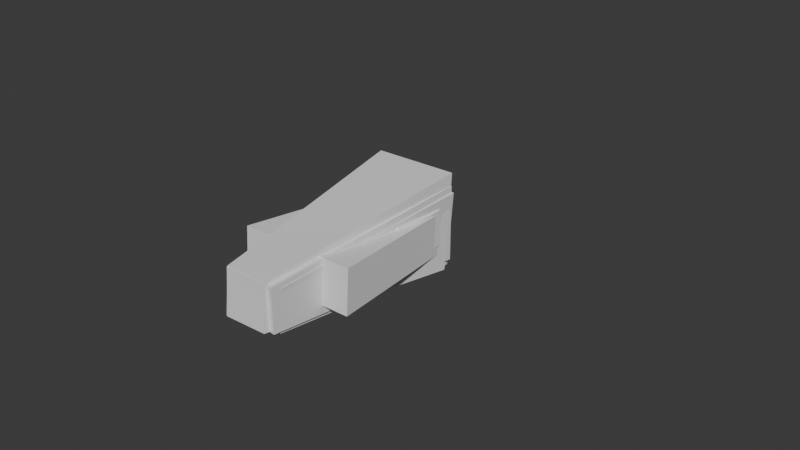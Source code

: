 # Source: Untitled.blend  (saved by Blender 5.0.118; exported with 4.5.12 LTS)
import bpy
from mathutils import Matrix  # noqa: F401  (used for matrix-valued properties, if any)

bpy.ops.wm.read_factory_settings(use_empty=True)
scene = bpy.context.scene
scene.name = 'Scene'

# ---- materials (node trees are filled in below, after node groups)
mat_material = bpy.data.materials.new('Material')
mat_material.alpha_threshold = 0.0
mat_material.use_backface_culling_lightprobe_volume = False
mat_material.roughness = 0.5
mat_material.line_color = (0.0, 0.0, 0.0, 1.0)
mat_material_003 = bpy.data.materials.new('Material.003')
mat_material_003.alpha_threshold = 0.0
mat_material_003.use_backface_culling_lightprobe_volume = False
mat_material_003.roughness = 0.5
mat_material_003.line_color = (0.0, 0.0, 0.0, 1.0)
mat_material_004 = bpy.data.materials.new('Material.004')
mat_material_004.alpha_threshold = 0.0
mat_material_004.use_backface_culling_lightprobe_volume = False
mat_material_004.roughness = 0.5
mat_material_004.line_color = (0.0, 0.0, 0.0, 1.0)
mat_material_005 = bpy.data.materials.new('Material.005')
mat_material_005.alpha_threshold = 0.0
mat_material_005.use_backface_culling_lightprobe_volume = False
mat_material_005.roughness = 0.5
mat_material_005.line_color = (0.0, 0.0, 0.0, 1.0)
mat_material_008 = bpy.data.materials.new('Material.008')
mat_material_008.alpha_threshold = 0.0
mat_material_008.use_backface_culling_lightprobe_volume = False
mat_material_008.roughness = 0.5
mat_material_008.line_color = (0.0, 0.0, 0.0, 1.0)
mat_material_009 = bpy.data.materials.new('Material.009')
mat_material_009.alpha_threshold = 0.0
mat_material_009.use_backface_culling_lightprobe_volume = False
mat_material_009.roughness = 0.5
mat_material_009.line_color = (0.0, 0.0, 0.0, 1.0)
mat_material_010 = bpy.data.materials.new('Material.010')
mat_material_010.alpha_threshold = 0.0
mat_material_010.use_backface_culling_lightprobe_volume = False
mat_material_010.roughness = 0.5
mat_material_010.line_color = (0.0, 0.0, 0.0, 1.0)
mat_material_011 = bpy.data.materials.new('Material.011')
mat_material_011.alpha_threshold = 0.0
mat_material_011.use_backface_culling_lightprobe_volume = False
mat_material_011.roughness = 0.5
mat_material_011.line_color = (0.0, 0.0, 0.0, 1.0)

# ---- material node trees
mat_material.use_nodes = True; mat_material.node_tree.nodes.clear()
_N = mat_material.node_tree.nodes; _L = mat_material.node_tree.links
n0 = _N.new('ShaderNodeOutputMaterial'); n0.name = 'Material Output'; n0.location = (200, 100)
n1 = _N.new('ShaderNodeBsdfPrincipled'); n1.name = 'Principled BSDF'; n1.location = (-200, 100)
_L.new(n1.outputs[0], n0.inputs[0])
n0.is_active_output = True
mat_material_003.use_nodes = True; mat_material_003.node_tree.nodes.clear()
_N = mat_material_003.node_tree.nodes; _L = mat_material_003.node_tree.links
n0 = _N.new('ShaderNodeOutputMaterial'); n0.name = 'Material Output'; n0.location = (200, 100)
n1 = _N.new('ShaderNodeBsdfPrincipled'); n1.name = 'Principled BSDF'; n1.location = (-200, 100)
_L.new(n1.outputs[0], n0.inputs[0])
n0.is_active_output = True
mat_material_004.use_nodes = True; mat_material_004.node_tree.nodes.clear()
_N = mat_material_004.node_tree.nodes; _L = mat_material_004.node_tree.links
n0 = _N.new('ShaderNodeOutputMaterial'); n0.name = 'Material Output'; n0.location = (200, 100)
n1 = _N.new('ShaderNodeBsdfPrincipled'); n1.name = 'Principled BSDF'; n1.location = (-200, 100)
_L.new(n1.outputs[0], n0.inputs[0])
n0.is_active_output = True
mat_material_005.use_nodes = True; mat_material_005.node_tree.nodes.clear()
_N = mat_material_005.node_tree.nodes; _L = mat_material_005.node_tree.links
n0 = _N.new('ShaderNodeOutputMaterial'); n0.name = 'Material Output'; n0.location = (200, 100)
n1 = _N.new('ShaderNodeBsdfPrincipled'); n1.name = 'Principled BSDF'; n1.location = (-200, 100)
_L.new(n1.outputs[0], n0.inputs[0])
n0.is_active_output = True
mat_material_008.use_nodes = True; mat_material_008.node_tree.nodes.clear()
_N = mat_material_008.node_tree.nodes; _L = mat_material_008.node_tree.links
n0 = _N.new('ShaderNodeOutputMaterial'); n0.name = 'Material Output'; n0.location = (200, 100)
n1 = _N.new('ShaderNodeBsdfPrincipled'); n1.name = 'Principled BSDF'; n1.location = (-200, 100)
_L.new(n1.outputs[0], n0.inputs[0])
n0.is_active_output = True
mat_material_009.use_nodes = True; mat_material_009.node_tree.nodes.clear()
_N = mat_material_009.node_tree.nodes; _L = mat_material_009.node_tree.links
n0 = _N.new('ShaderNodeOutputMaterial'); n0.name = 'Material Output'; n0.location = (200, 100)
n1 = _N.new('ShaderNodeBsdfPrincipled'); n1.name = 'Principled BSDF'; n1.location = (-200, 100)
_L.new(n1.outputs[0], n0.inputs[0])
n0.is_active_output = True
mat_material_010.use_nodes = True; mat_material_010.node_tree.nodes.clear()
_N = mat_material_010.node_tree.nodes; _L = mat_material_010.node_tree.links
n0 = _N.new('ShaderNodeOutputMaterial'); n0.name = 'Material Output'; n0.location = (200, 100)
n1 = _N.new('ShaderNodeBsdfPrincipled'); n1.name = 'Principled BSDF'; n1.location = (-200, 100)
_L.new(n1.outputs[0], n0.inputs[0])
n0.is_active_output = True
mat_material_011.use_nodes = True; mat_material_011.node_tree.nodes.clear()
_N = mat_material_011.node_tree.nodes; _L = mat_material_011.node_tree.links
n0 = _N.new('ShaderNodeOutputMaterial'); n0.name = 'Material Output'; n0.location = (200, 100)
n1 = _N.new('ShaderNodeBsdfPrincipled'); n1.name = 'Principled BSDF'; n1.location = (-200, 100)
_L.new(n1.outputs[0], n0.inputs[0])
n0.is_active_output = True

# ---- world
world_world = bpy.data.worlds.new('World'); scene.world = world_world
world_world.use_nodes = True; world_world.node_tree.nodes.clear()
_N = world_world.node_tree.nodes; _L = world_world.node_tree.links
n0 = _N.new('ShaderNodeOutputWorld'); n0.name = 'World Output'; n0.location = (200, 100)
n1 = _N.new('ShaderNodeBackground'); n1.name = 'Background'; n1.location = (-200, 100)
n1.inputs[0].default_value = (0.05088, 0.05088, 0.05088, 1.0)
_L.new(n1.outputs[0], n0.inputs[0])
n0.is_active_output = True
world_world.color = (0.05088, 0.05088, 0.05088)
world_world.sun_shadow_jitter_overblur = 0.0

# ---- meshes
me_cube = bpy.data.meshes.new('Cube')
me_cube.from_pydata([(1.05, -0.6043, -1.0), (1.048, 0.3132, 2.045), (1.035, 0.6043, -1.0), (1.048, -0.3132, 2.045), (1.035, -0.6043, -1.0), (1.69, 0.3203, 2.045), (2.384, 0.6043, -1.0), (1.69, -0.306, 2.045), (2.384, -0.6043, -1.0)], [], [(1, 3, 7, 5), (4, 8, 7, 3), (8, 6, 5, 7), (6, 8, 4, 2), (2, 4, 3, 1), (6, 2, 1, 5)])
_uv = me_cube.uv_layers.new(name='UVMap')
_uv.uv.foreach_set('vector', [0.625, 0.5, 0.625, 0.75, 0.875, 0.75, 0.875, 0.5, 0.375, 0.75, 0.375, 1.0, 0.625, 1.0, 0.625, 0.75, 0.375, 0.0, 0.375, 0.25, 0.625, 0.25, 0.625, 0.0, 0.125, 0.5, 0.125, 0.75, 0.375, 0.75, 0.375, 0.5, 0.375, 0.5, 0.375, 0.75, 0.625, 0.75, 0.625, 0.5, 0.375, 0.25, 0.375, 0.5, 0.625, 0.5, 0.625, 0.25])
me_cube.materials.append(mat_material)
me_cube.materials.append(mat_material_003)
me_cube.update()
me_cube_004 = bpy.data.meshes.new('Cube.004')
me_cube_004.from_pydata([(-0.8432, -0.3166, -1.05), (-0.5687, -0.2974, 1.169), (-0.8432, 0.3166, -1.05), (-0.5687, 0.2974, 1.169), (0.8432, -0.3166, -1.05), (0.5687, -0.2974, 1.169), (0.8432, 0.3166, -1.05), (0.5687, 0.2974, 1.169)], [], [(0, 1, 3, 2), (2, 3, 7, 6), (6, 7, 5, 4), (4, 5, 1, 0), (2, 6, 4, 0), (7, 3, 1, 5)])
_uv = me_cube_004.uv_layers.new(name='UVMap')
_uv.uv.foreach_set('vector', [0.375, 0.0, 0.625, 0.0, 0.625, 0.25, 0.375, 0.25, 0.375, 0.25, 0.625, 0.25, 0.625, 0.5, 0.375, 0.5, 0.375, 0.5, 0.625, 0.5, 0.625, 0.75, 0.375, 0.75, 0.375, 0.75, 0.625, 0.75, 0.625, 1.0, 0.375, 1.0, 0.125, 0.5, 0.375, 0.5, 0.375, 0.75, 0.125, 0.75, 0.625, 0.5, 0.875, 0.5, 0.875, 0.75, 0.625, 0.75])
me_cube_004.materials.append(None)
me_cube_004.update()
me_cube_005 = bpy.data.meshes.new('Cube.005')
me_cube_005.from_pydata([(0.7325, 0.3132, 2.045), (0.4267, 0.5445, -1.021), (0.7325, -0.3132, 2.045), (0.4267, -0.5445, -1.021), (0.08958, 0.3203, 2.045), (-0.8098, 0.5445, -0.7766), (0.08958, -0.306, 2.045), (-0.8098, -0.5445, -0.7766)], [], [(0, 4, 6, 2), (3, 2, 6, 7), (7, 6, 4, 5), (5, 1, 3, 7), (1, 0, 2, 3), (5, 4, 0, 1)])
_uv = me_cube_005.uv_layers.new(name='UVMap')
_uv.uv.foreach_set('vector', [0.625, 0.5, 0.875, 0.5, 0.875, 0.75, 0.625, 0.75, 0.3232, 0.75, 0.625, 0.75, 0.625, 1.0, 0.3733, 1.061, 0.3693, -0.0008264, 0.625, 0.0, 0.625, 0.25, 0.3693, 0.2509, 0.0732, 0.5, 0.3232, 0.5, 0.3232, 0.75, 0.0732, 0.75, 0.3232, 0.5, 0.625, 0.5, 0.625, 0.75, 0.3232, 0.75, 0.3693, 0.2509, 0.625, 0.25, 0.625, 0.5, 0.3232, 0.5])
me_cube_005.materials.append(mat_material_004)
me_cube_005.materials.append(mat_material_005)
me_cube_005.update()
me_cube_007 = bpy.data.meshes.new('Cube.007')
me_cube_007.from_pydata([(-0.2132, 0.2201, -0.1735), (-0.2132, 0.4979, -0.04437), (-0.491, 0.2201, -0.04437), (-0.2132, 0.4979, 0.6279), (-0.2132, 0.2201, 0.9056), (-0.491, 0.2201, 0.6279), (-0.2132, -0.2201, -0.1735), (-0.491, -0.2201, -0.04437), (-0.2132, -0.4979, -0.04437), (-0.2132, -0.2201, 0.9056), (-0.2132, -0.4979, 0.6279), (-0.491, -0.2201, 0.6279), (0.2132, 0.2201, -0.1735), (0.491, 0.2201, -0.04437), (0.2132, 0.4979, -0.04437), (0.2132, 0.2201, 0.9056), (0.2132, 0.4979, 0.6279), (0.491, 0.2201, 0.6279), (0.2132, -0.2201, -0.1735), (0.2132, -0.4979, -0.04437), (0.491, -0.2201, -0.04437), (0.2132, -0.2201, 0.9056), (0.491, -0.2201, 0.6279), (0.2132, -0.4979, 0.6279)], [], [(0, 1, 2), (3, 4, 5), (6, 7, 8), (9, 10, 11), (12, 13, 14), (15, 16, 17), (18, 19, 20), (21, 22, 23), (6, 0, 2, 7), (1, 3, 5, 2), (4, 9, 11, 5), (10, 8, 7, 11), (18, 6, 8, 19), (9, 21, 23, 10), (22, 20, 19, 23), (12, 18, 20, 13), (21, 15, 17, 22), (16, 14, 13, 17), (0, 12, 14, 1), (15, 4, 3, 16), (6, 18, 12, 0), (2, 5, 11, 7), (14, 16, 3, 1), (21, 9, 4, 15), (8, 10, 23, 19), (20, 22, 17, 13)])
_uv = me_cube_007.uv_layers.new(name='UVMap')
_uv.uv.foreach_set('vector', [0.375, 0.06974, 0.4382, 0.0, 0.4382, 0.06974, 0.5618, 0.0, 0.625, 0.06974, 0.5618, 0.06974, 0.375, 0.2271, 0.4382, 0.1803, 0.4382, 0.303, 0.625, 0.2271, 0.5618, 0.303, 0.5618, 0.1803, 0.3396, 0.7505, 0.4382, 0.6977, 0.4382, 0.8207, 0.6604, 0.7505, 0.5618, 0.8207, 0.5618, 0.6977, 0.3396, 0.4995, 0.4382, 0.4293, 0.4382, 0.5523, 0.6604, 0.4995, 0.5618, 0.5523, 0.5618, 0.4293, 0.375, 0.2271, 0.375, 0.06974, 0.4382, 0.06974, 0.4382, 0.1803, 0.4382, 0.0, 0.5618, 0.0, 0.5618, 0.06974, 0.4382, 0.06974, 0.625, 0.06974, 0.625, 0.2271, 0.5618, 0.1803, 0.5618, 0.06974, 0.5618, 0.303, 0.4382, 0.303, 0.4382, 0.1803, 0.5618, 0.1803, 0.3396, 0.4995, 0.375, 0.2271, 0.4382, 0.303, 0.4382, 0.4293, 0.625, 0.2271, 0.6604, 0.4995, 0.5618, 0.4293, 0.5618, 0.303, 0.5618, 0.5523, 0.4382, 0.5523, 0.4382, 0.4293, 0.5618, 0.4293, 0.3396, 0.7505, 0.3396, 0.4995, 0.4382, 0.5523, 0.4382, 0.6977, 0.6604, 0.4995, 0.6604, 0.7505, 0.5618, 0.6977, 0.5618, 0.5523, 0.5618, 0.8207, 0.4382, 0.8207, 0.4382, 0.6977, 0.5618, 0.6977, 0.375, 0.9293, 0.3396, 0.7505, 0.4382, 0.8207, 0.4382, 0.9293, 0.6604, 0.7505, 0.625, 0.9293, 0.5618, 0.9293, 0.5618, 0.8207, 0.1957, 0.5697, 0.3396, 0.4995, 0.3396, 0.7505, 0.1957, 0.6803, 0.4382, 0.06974, 0.5618, 0.06974, 0.5618, 0.1803, 0.4382, 0.1803, 0.4382, 0.8207, 0.5618, 0.8207, 0.5618, 0.9293, 0.4382, 0.9293, 0.6604, 0.4995, 0.8043, 0.5697, 0.8043, 0.6803, 0.6604, 0.7505, 0.4382, 0.303, 0.5618, 0.303, 0.5618, 0.4293, 0.4382, 0.4293, 0.4382, 0.5523, 0.5618, 0.5523, 0.5618, 0.6977, 0.4382, 0.6977])
me_cube_007.materials.append(None)
me_cube_007.update()
me_cube_001 = bpy.data.meshes.new('Cube.001')
me_cube_001.from_pydata([(1.868, 0.3132, 2.139), (2.674, 0.5445, -0.8346), (1.868, -0.3132, 2.139), (2.674, -0.5445, -0.8346), (2.502, 0.3203, 2.245), (3.854, 0.5445, -0.3901), (2.502, -0.306, 2.245), (3.854, -0.5445, -0.3901)], [], [(0, 2, 6, 4), (3, 7, 6, 2), (7, 5, 4, 6), (5, 7, 3, 1), (1, 3, 2, 0), (5, 1, 0, 4)])
_uv = me_cube_001.uv_layers.new(name='UVMap')
_uv.uv.foreach_set('vector', [0.625, 0.5, 0.625, 0.75, 0.875, 0.75, 0.875, 0.5, 0.3232, 0.75, 0.3733, 1.061, 0.625, 1.0, 0.625, 0.75, 0.3693, -0.0008264, 0.3693, 0.2509, 0.625, 0.25, 0.625, 0.0, 0.0732, 0.5, 0.0732, 0.75, 0.3232, 0.75, 0.3232, 0.5, 0.3232, 0.5, 0.3232, 0.75, 0.625, 0.75, 0.625, 0.5, 0.3693, 0.2509, 0.3232, 0.5, 0.625, 0.5, 0.625, 0.25])
me_cube_001.materials.append(mat_material_008)
me_cube_001.materials.append(mat_material_009)
me_cube_001.update()
me_cube_002 = bpy.data.meshes.new('Cube.002')
me_cube_002.from_pydata([(0.7325, 0.3132, 2.045), (0.7454, 0.6043, -1.0), (0.7325, -0.3132, 2.045), (0.7454, -0.6043, -1.0), (0.08958, 0.3203, 2.045), (-0.6043, 0.6043, -1.0), (0.08958, -0.306, 2.045), (-0.6043, -0.6043, -1.0), (0.7299, -0.6043, -1.0)], [], [(0, 4, 6, 2), (3, 2, 6, 7), (7, 6, 4, 5), (5, 1, 3, 7), (1, 0, 2, 3), (5, 4, 0, 1)])
_uv = me_cube_002.uv_layers.new(name='UVMap')
_uv.uv.foreach_set('vector', [0.625, 0.5, 0.875, 0.5, 0.875, 0.75, 0.625, 0.75, 0.375, 0.75, 0.625, 0.75, 0.625, 1.0, 0.375, 1.0, 0.375, 0.0, 0.625, 0.0, 0.625, 0.25, 0.375, 0.25, 0.125, 0.5, 0.375, 0.5, 0.375, 0.75, 0.125, 0.75, 0.375, 0.5, 0.625, 0.5, 0.625, 0.75, 0.375, 0.75, 0.375, 0.25, 0.625, 0.25, 0.625, 0.5, 0.375, 0.5])
me_cube_002.materials.append(mat_material_010)
me_cube_002.materials.append(mat_material_011)
me_cube_002.update()
arm_armature_002 = bpy.data.armatures.new('Armature.002')  # bones are not reproduced

# ---- objects
ob_legr = bpy.data.objects.new('legr', me_cube)
ob_torso = bpy.data.objects.new('torso', me_cube_004)
ob_arml = bpy.data.objects.new('arml', me_cube_005)
ob_head = bpy.data.objects.new('head', me_cube_007)
ob_armr = bpy.data.objects.new('armr', me_cube_001)
ob_legl = bpy.data.objects.new('legl', me_cube_002)
ob_armature = bpy.data.objects.new('Armature', arm_armature_002)

# ---- transforms, parenting, visibility, modifiers, constraints
ob_legr.parent = ob_armature
ob_legr.matrix_parent_inverse = Matrix(((-0.01396, -0.9999, -1.194e-06, -0.003508), (0.1058, -0.001476, -0.9944, -0.09374), (0.9943, -0.01388, 0.1058, -0.4965), (-0.0, 0.0, -0.0, 1.0)))
ob_legr.location = (-1.15, 0.0, 0.846)
ob_legr.lock_rotations_4d = False
ob_legr.empty_display_type = 'ARROWS'
ob_legr.lineart.crease_threshold = 0.0
ob_torso.parent = ob_armature
ob_torso.matrix_parent_inverse = Matrix(((1.0, 2.384e-07, -0.0, 0.2515), (-2.842e-14, 1.192e-07, 1.0, -5.042), (2.384e-07, -1.0, 0.0, 5.995e-08), (-0.0, 0.0, -0.0, 1.0)))
ob_torso.location = (-0.2598, 0.0003459, 3.973)
ob_torso.rotation_euler = (-0.06649, -3.695e-07, -3.202e-08)
ob_arml.parent = ob_armature
ob_arml.matrix_parent_inverse = Matrix(((-0.9455, -0.06796, 0.3184, -2.67), (-0.3184, -0.01113, -0.9479, 1.703), (0.06796, -0.9976, -0.01111, 0.102), (0.0, 0.0, 0.0, 1.0)))
ob_arml.location = (-1.728, 0.0, 3.169)
ob_arml.rotation_euler = (0.0, 0.08268, 0.0)
ob_arml.lock_rotations_4d = False
ob_arml.empty_display_type = 'ARROWS'
ob_arml.lineart.crease_threshold = 0.0
_m = ob_arml.modifiers.new('Armature', 'ARMATURE')
ob_head.parent = ob_armature
ob_head.matrix_parent_inverse = Matrix(((1.0, 2.384e-07, -0.0, 0.2515), (-2.842e-14, 1.192e-07, 1.0, -6.195), (2.384e-07, -1.0, 0.0, 5.995e-08), (-0.0, -0.0, -0.0, 1.0)))
ob_head.location = (-0.2381, -5.507e-05, 5.395)
ob_head.rotation_euler = (0.0404, -5.778e-07, -5.573e-08)
ob_head.scale = (1.181, 1.181, 1.181)
ob_armr.parent = ob_armature
ob_armr.matrix_parent_inverse = Matrix(((-0.9691, 3.23e-07, -0.2467, 1.953), (0.2467, -2.457e-07, -0.9691, 2.017), (-3.736e-07, -1.0, 3.925e-08, 7.533e-08), (0.0, 0.0, -0.0, 1.0)))
ob_armr.location = (-1.728, 0.0, 3.169)
ob_armr.rotation_euler = (0.0, 0.08268, 0.0)
ob_armr.lock_rotations_4d = False
ob_armr.empty_display_type = 'ARROWS'
ob_armr.lineart.crease_threshold = 0.0
ob_legl.parent = ob_armature
ob_legl.matrix_parent_inverse = Matrix(((0.02353, 0.9997, -0.001153, 0.008512), (-0.1197, 0.001673, -0.9928, -0.1642), (-0.9925, 0.0235, 0.1197, -1.036), (-0.0, -0.0, -0.0, 1.0)))
ob_legl.location = (-1.15, 0.0, 0.846)
ob_legl.lock_rotations_4d = False
ob_legl.empty_display_type = 'ARROWS'
ob_legl.lineart.crease_threshold = 0.0
ob_armature.location = (-0.2515, 0.0, 2.938)

# ---- collection membership
scene.collection.objects.link(ob_legr)
scene.collection.objects.link(ob_torso)
scene.collection.objects.link(ob_arml)
scene.collection.objects.link(ob_head)
scene.collection.objects.link(ob_armr)
scene.collection.objects.link(ob_legl)
scene.collection.objects.link(ob_armature)

# ---- scene / render settings (as saved in the file)
scene.frame_start = 1; scene.frame_end = 60; scene.frame_set(7)
scene.render.engine = 'BLENDER_EEVEE_NEXT'
scene.render.bake_bias = 0.0
scene.render.bake_samples = 0
scene.cycles.sampling_pattern = 'TABULATED_SOBOL'
scene.eevee.use_volume_custom_range = False
bpy.context.view_layer.update()

# ---- added for rendering (the .blend has no active camera and no usable light): camera, sun
cam_auto = bpy.data.cameras.new('AutoCamera')
cam_auto.lens = 50.0
cam_auto.sensor_width = 36.0
cam_auto.clip_end = 1000.0
ob_auto_camera = bpy.data.objects.new('AutoCamera', cam_auto)
scene.collection.objects.link(ob_auto_camera)
ob_auto_camera.location = (8.19516, -10.2958, 9.6074)
ob_auto_camera.rotation_euler = (1.09748, -7.21219e-08, 0.694738)
scene.camera = ob_auto_camera
light_auto_sun = bpy.data.lights.new('AutoSun', 'SUN')
light_auto_sun.energy = 3.0
light_auto_sun.angle = 0.0523599
ob_auto_sun = bpy.data.objects.new('AutoSun', light_auto_sun)
scene.collection.objects.link(ob_auto_sun)
ob_auto_sun.rotation_euler = (0.872665, 0.174533, 0.523599)
bpy.context.view_layer.update()
